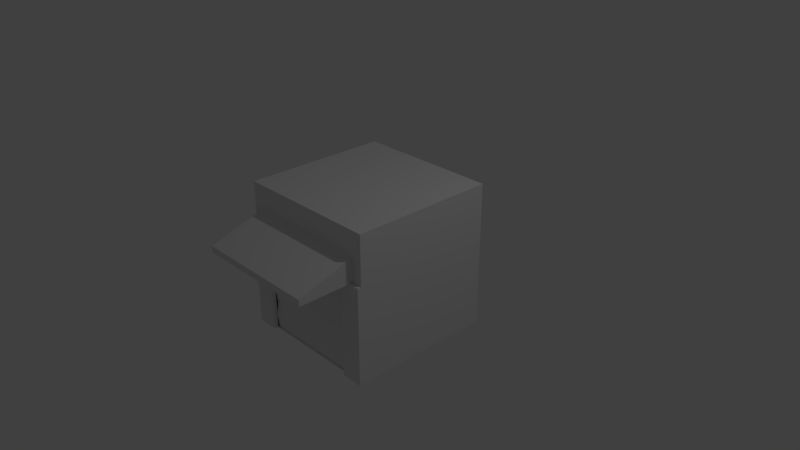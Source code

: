 # Source: base_1.blend  (saved by Blender 2.78.0; exported with 4.5.12 LTS)
import bpy
from mathutils import Matrix  # noqa: F401  (used for matrix-valued properties, if any)

bpy.ops.wm.read_factory_settings(use_empty=True)
scene = bpy.context.scene
scene.name = 'Scene'

# ---- collections
col_collection_1 = bpy.data.collections.new('Collection 1'); scene.collection.children.link(col_collection_1)

# ---- materials (node trees are filled in below, after node groups)
mat_material = bpy.data.materials.new('Material')
mat_material.alpha_threshold = 0.0
mat_material.use_transparent_shadow = False
mat_material.roughness = 0.5
mat_material.line_color = (0.0, 0.0, 0.0, 1.0)

# ---- material node trees

# ---- world
world_world = bpy.data.worlds.new('World'); scene.world = world_world
world_world.color = (0.05088, 0.05088, 0.05088)
world_world.use_sun_shadow = False
world_world.sun_shadow_jitter_overblur = 0.0
world_world.cycles.sampling_method = 'MANUAL'

# ---- cameras
cam_camera = bpy.data.cameras.new('Camera')
cam_camera.clip_end = 100.0
cam_camera.lens = 35.0
cam_camera.sensor_width = 32.0
cam_camera.sensor_height = 18.0
cam_camera.ortho_scale = 7.314
cam_camera.dof.focus_distance = 0.0
cam_camera.dof.aperture_fstop = 128.0

# ---- lights
light_lamp = bpy.data.lights.new('Lamp', 'POINT')
light_lamp.transmission_factor = 0.0
light_lamp.cutoff_distance = 30.0
light_lamp.energy = 100.0
light_lamp.shadow_buffer_clip_start = 1.001
light_lamp.shadow_soft_size = 0.1
light_lamp.shadow_maximum_resolution = 0.006
light_lamp.use_absolute_resolution = True

# ---- meshes
me_cube_003 = bpy.data.meshes.new('Cube.003')
me_cube_003.from_pydata([(0.7, -0.9762, -1.0), (-0.7, -0.9762, -1.0), (0.7, -1.0, 0.3333), (-0.7, -1.0, 0.3333), (-0.7, -1.0, -0.8095), (-0.7, -0.9762, -0.619), (-0.7, -1.0, -0.4286), (-0.7, -0.9762, -0.2381), (-0.7, -1.0, -0.04762), (-0.7, -0.9762, 0.1429), (0.7, -1.0, -0.8095), (0.7, -0.9762, -0.619), (0.7, -1.0, -0.4286), (0.7, -0.9762, -0.2381), (0.7, -1.0, -0.04762), (0.7, -0.9762, 0.1429)], [], [(9, 15, 2, 3), (1, 0, 10, 4), (4, 10, 11, 5), (5, 11, 12, 6), (6, 12, 13, 7), (7, 13, 14, 8), (8, 14, 15, 9)])
me_cube_003.materials.append(mat_material)
me_cube_003.use_remesh_preserve_volume = False
me_cube_003.use_remesh_preserve_attributes = False
me_cube_003.use_mirror_vertex_groups = False
me_cube_003.update()
me_cube_002 = bpy.data.meshes.new('Cube.002')
me_cube_002.from_pydata([(1.0, -1.0, -1.0), (-1.0, -1.0, -1.0), (1.0, -1.0, 0.3333), (-1.0, -1.0, 0.3333), (0.7, -1.0, -1.0), (-0.7, -1.0, -1.0), (0.7, -1.0, 0.3333), (-0.7, -1.0, 0.3333), (-0.7, -1.051, -1.0), (-1.0, -1.051, -1.0), (-1.0, -1.051, 0.3333), (-0.7, -1.051, 0.3333), (1.0, -1.051, -1.0), (1.0, -1.051, 0.3333), (0.7, -1.051, -1.0), (0.7, -1.051, 0.3333)], [], [(4, 6, 2, 0), (1, 3, 7, 5), (14, 12, 13, 15), (9, 8, 11, 10), (1, 5, 8, 9), (6, 4, 14, 15), (2, 6, 15, 13), (0, 2, 13, 12), (3, 1, 9, 10), (5, 7, 11, 8), (4, 0, 12, 14), (7, 3, 10, 11)])
me_cube_002.materials.append(mat_material)
me_cube_002.use_remesh_preserve_volume = False
me_cube_002.use_remesh_preserve_attributes = False
me_cube_002.use_mirror_vertex_groups = False
me_cube_002.update()
me_cube_001 = bpy.data.meshes.new('Cube.001')
me_cube_001.from_pydata([(1.0, -1.0, 1.0), (-1.0, -1.0, 1.0), (1.0, -1.0, 0.3333), (-1.0, -1.0, 0.3333), (0.8563, -1.0, 1.0), (-0.8563, -1.0, 1.0), (0.8563, -1.0, 0.3333), (-0.8563, -1.0, 0.3333), (1.0, -1.0, 0.6667), (-1.0, -1.0, 0.6667), (0.8563, -1.0, 0.6667), (-0.8563, -1.0, 0.6667), (0.8563, -1.762, 0.3333), (-0.8563, -1.762, 0.3333), (0.8563, -1.762, 0.4206), (-0.8563, -1.762, 0.4206)], [], [(11, 5, 1, 9), (8, 0, 4, 10), (10, 4, 5, 11), (11, 7, 13, 15), (2, 8, 10, 6), (7, 11, 9, 3), (12, 14, 15, 13), (7, 6, 12, 13), (10, 11, 15, 14), (6, 10, 14, 12)])
me_cube_001.materials.append(mat_material)
me_cube_001.use_remesh_preserve_volume = False
me_cube_001.use_remesh_preserve_attributes = False
me_cube_001.use_mirror_vertex_groups = False
me_cube_001.update()
me_cube = bpy.data.meshes.new('Cube')
me_cube.from_pydata([(1.0, 1.0, -1.0), (1.0, -1.0, -1.0), (-1.0, -1.0, -1.0), (-1.0, 1.0, -1.0), (1.0, 1.0, 1.0), (1.0, -1.0, 1.0), (-1.0, -1.0, 1.0), (-1.0, 1.0, 1.0), (1.0, 1.0, -0.3333), (1.0, 1.0, 0.3333), (1.0, -1.0, -0.3333), (1.0, -1.0, 0.3333), (-1.0, -1.0, -0.3333), (-1.0, -1.0, 0.3333), (-1.0, 1.0, -0.3333), (-1.0, 1.0, 0.3333)], [(0, 8), (8, 9), (1, 10), (10, 11), (2, 12), (12, 13), (3, 14), (14, 15)], [(0, 1, 2, 3), (4, 7, 6, 5), (9, 4, 5, 11), (13, 6, 7, 15), (4, 9, 15, 7), (3, 2, 13, 15), (3, 15, 9, 0), (1, 0, 9, 11)])
me_cube.materials.append(mat_material)
me_cube.use_remesh_preserve_volume = False
me_cube.use_remesh_preserve_attributes = False
me_cube.use_mirror_vertex_groups = False
me_cube.update()

# ---- objects
ob_metal_gate = bpy.data.objects.new('Metal Gate', me_cube_003)
ob_secondary = bpy.data.objects.new('Secondary', me_cube_002)
ob_primary = bpy.data.objects.new('Primary', me_cube_001)
ob_cube = bpy.data.objects.new('Cube', me_cube)
ob_lamp = bpy.data.objects.new('Lamp', light_lamp)
ob_camera = bpy.data.objects.new('Camera', cam_camera)

# ---- transforms, parenting, visibility, modifiers, constraints
ob_metal_gate.location = (0.0, 0.0, 0.0)
ob_metal_gate.lock_rotations_4d = False
ob_metal_gate.empty_display_type = 'ARROWS'
ob_metal_gate.lineart.crease_threshold = 0.0
ob_secondary.location = (0.0, 0.0, 0.0)
ob_secondary.lock_rotations_4d = False
ob_secondary.empty_display_type = 'ARROWS'
ob_secondary.lineart.crease_threshold = 0.0
ob_primary.location = (0.0, 0.0, 0.0)
ob_primary.lock_rotations_4d = False
ob_primary.empty_display_type = 'ARROWS'
ob_primary.lineart.crease_threshold = 0.0
ob_cube.location = (0.0, 0.0, 0.0)
ob_cube.lock_rotations_4d = False
ob_cube.empty_display_type = 'ARROWS'
ob_cube.lineart.crease_threshold = 0.0
ob_lamp.location = (4.076, 1.005, 5.904)
ob_lamp.rotation_euler = (0.6503, 0.05522, 1.866)
ob_lamp.lock_rotations_4d = False
ob_lamp.empty_display_type = 'ARROWS'
ob_lamp.color = (0.0, 0.0, 0.0, 0.0)
ob_lamp.lineart.crease_threshold = 0.0
ob_camera.location = (7.481, -6.508, 5.344)
ob_camera.rotation_euler = (1.109, 0.0, 0.8149)
ob_camera.lock_rotations_4d = False
ob_camera.empty_display_type = 'ARROWS'
ob_camera.color = (0.0, 0.0, 0.0, 0.0)
ob_camera.display_type = 'WIRE'
ob_camera.lineart.crease_threshold = 0.0

# ---- collection membership
col_collection_1.objects.link(ob_metal_gate)
col_collection_1.objects.link(ob_secondary)
col_collection_1.objects.link(ob_primary)
col_collection_1.objects.link(ob_cube)
col_collection_1.objects.link(ob_lamp)
col_collection_1.objects.link(ob_camera)

# ---- scene / render settings (as saved in the file)
scene.camera = ob_camera
scene.frame_start = 1; scene.frame_end = 250; scene.frame_set(1)
scene.render.engine = 'BLENDER_EEVEE_NEXT'
scene.render.resolution_percentage = 50
scene.render.dither_intensity = 0.0
scene.cycles.use_denoising = False
scene.cycles.samples = 128
scene.cycles.sampling_pattern = 'TABULATED_SOBOL'
scene.cycles.light_sampling_threshold = 0.0
scene.cycles.use_adaptive_sampling = False
scene.cycles.use_light_tree = False
scene.cycles.blur_glossy = 0.0
scene.cycles.sample_clamp_indirect = 0.0
scene.view_settings.view_transform = 'Standard'
bpy.context.view_layer.update()
